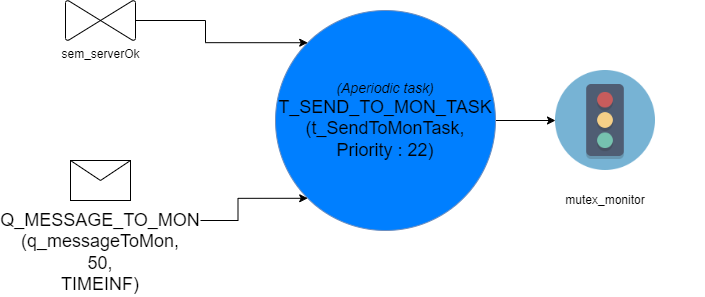

The diagram above was exported from draw.io. Its source (the exported page's mxGraphModel, read from the mxfile embedded in the PNG):
<mxGraphModel dx="3552" dy="777" grid="1" gridSize="10" guides="1" tooltips="1" connect="1" arrows="1" fold="1" page="0" pageScale="1" pageWidth="827" pageHeight="1169" math="0" shadow="0">
  <root>
    <mxCell id="0" />
    <mxCell id="1" parent="0" />
    <mxCell id="OaUeX9AaTmjrsjzPK_bp-10" style="edgeStyle=orthogonalEdgeStyle;rounded=0;orthogonalLoop=1;jettySize=auto;html=1;entryX=0;entryY=0.5;entryDx=0;entryDy=0;" parent="1" source="26BcZtgIxqROHYQPiFuz-1" target="OaUeX9AaTmjrsjzPK_bp-8" edge="1">
      <mxGeometry relative="1" as="geometry" />
    </mxCell>
    <mxCell id="26BcZtgIxqROHYQPiFuz-1" value="&lt;font&gt;&lt;i&gt;&lt;font style=&quot;font-size: 14px&quot;&gt;(Aperiodic task)&lt;br&gt;&lt;/font&gt;&lt;/i&gt;&lt;font size=&quot;4&quot;&gt;T_SEND_TO_MON_TASK&lt;/font&gt;&lt;br&gt;&lt;font size=&quot;4&quot;&gt;(t_SendToMonTask, Priority : 22)&lt;/font&gt;&lt;br&gt;&lt;/font&gt;" style="ellipse;whiteSpace=wrap;html=1;aspect=fixed;fillColor=#007FFF;strokeColor=#6c8ebf;" parent="1" vertex="1">
      <mxGeometry x="-2140" y="340" width="220" height="220" as="geometry" />
    </mxCell>
    <mxCell id="OaUeX9AaTmjrsjzPK_bp-2" style="edgeStyle=orthogonalEdgeStyle;rounded=0;orthogonalLoop=1;jettySize=auto;html=1;entryX=0;entryY=0;entryDx=0;entryDy=0;" parent="1" source="OaUeX9AaTmjrsjzPK_bp-1" target="26BcZtgIxqROHYQPiFuz-1" edge="1">
      <mxGeometry relative="1" as="geometry" />
    </mxCell>
    <object label="sem_serverOk" id="OaUeX9AaTmjrsjzPK_bp-1">
      <mxCell style="verticalLabelPosition=bottom;verticalAlign=top;html=1;shape=mxgraph.flowchart.collate;direction=south;rotation=0;" parent="1" vertex="1">
        <mxGeometry x="-2350" y="330" width="70" height="40" as="geometry" />
      </mxCell>
    </object>
    <mxCell id="OaUeX9AaTmjrsjzPK_bp-6" style="edgeStyle=orthogonalEdgeStyle;rounded=0;orthogonalLoop=1;jettySize=auto;html=1;entryX=0;entryY=1;entryDx=0;entryDy=0;exitX=1;exitY=0.5;exitDx=0;exitDy=0;" parent="1" source="A9iZxfdvGVgoVC1Iy1Ed-3" target="26BcZtgIxqROHYQPiFuz-1" edge="1">
      <mxGeometry relative="1" as="geometry">
        <mxPoint x="-2220" y="520" as="sourcePoint" />
      </mxGeometry>
    </mxCell>
    <mxCell id="OaUeX9AaTmjrsjzPK_bp-7" value="" style="group" parent="1" vertex="1" connectable="0">
      <mxGeometry x="-1910" y="400" width="200" height="140" as="geometry" />
    </mxCell>
    <mxCell id="OaUeX9AaTmjrsjzPK_bp-8" value="" style="shape=image;verticalLabelPosition=bottom;labelBackgroundColor=#ffffff;verticalAlign=top;aspect=fixed;imageAspect=0;image=data:image/png,(base64 omitted: 6340 chars);" parent="OaUeX9AaTmjrsjzPK_bp-7" vertex="1">
      <mxGeometry x="50" width="100" height="100" as="geometry" />
    </mxCell>
    <mxCell id="OaUeX9AaTmjrsjzPK_bp-9" value="mutex_monitor" style="text;html=1;strokeColor=none;fillColor=none;align=center;verticalAlign=middle;whiteSpace=wrap;rounded=0;" parent="OaUeX9AaTmjrsjzPK_bp-7" vertex="1">
      <mxGeometry y="120" width="200" height="20" as="geometry" />
    </mxCell>
    <mxCell id="A9iZxfdvGVgoVC1Iy1Ed-1" value="" style="group" parent="1" vertex="1" connectable="0">
      <mxGeometry x="-2415" y="490" width="200" height="70" as="geometry" />
    </mxCell>
    <mxCell id="A9iZxfdvGVgoVC1Iy1Ed-2" value="" style="shape=message;html=1;whiteSpace=wrap;html=1;outlineConnect=0;" parent="A9iZxfdvGVgoVC1Iy1Ed-1" vertex="1">
      <mxGeometry x="70" width="60" height="40" as="geometry" />
    </mxCell>
    <mxCell id="A9iZxfdvGVgoVC1Iy1Ed-3" value="&lt;font style=&quot;font-size: 18px&quot;&gt;&lt;br&gt;&lt;br&gt;&lt;br&gt;Q_MESSAGE_TO_MON&lt;br&gt;(q_messageToMon,&lt;br&gt;50,&lt;br&gt;TIMEINF)&lt;br&gt;&lt;/font&gt;" style="text;html=1;strokeColor=none;fillColor=none;align=center;verticalAlign=middle;whiteSpace=wrap;rounded=0;" parent="A9iZxfdvGVgoVC1Iy1Ed-1" vertex="1">
      <mxGeometry y="50" width="200" height="20" as="geometry" />
    </mxCell>
  </root>
</mxGraphModel>